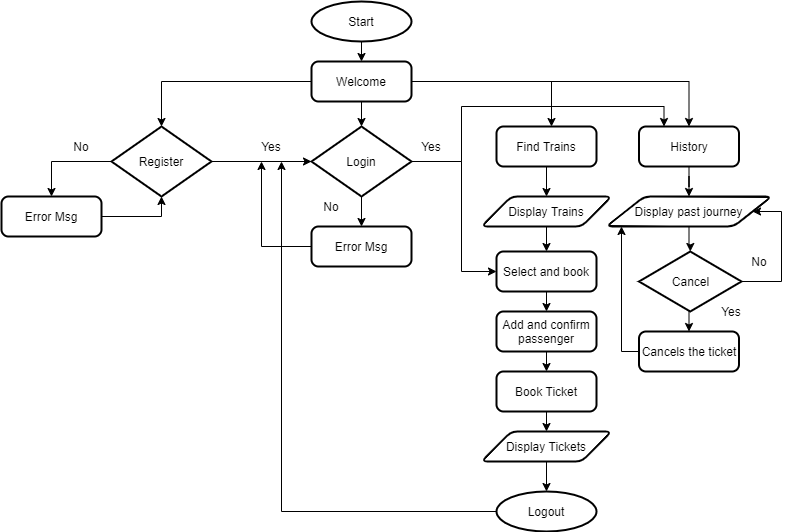

The diagram above was exported from draw.io. Its source (the exported page's mxGraphModel, read from the mxfile embedded in the PNG):
<mxGraphModel dx="1038" dy="579" grid="1" gridSize="10" guides="1" tooltips="1" connect="1" arrows="1" fold="1" page="1" pageScale="1" pageWidth="827" pageHeight="1169" math="0" shadow="0">
  <root>
    <mxCell id="0" />
    <mxCell id="1" parent="0" />
    <mxCell id="wBpaILMrDAG1DoO13vOY-31" style="edgeStyle=orthogonalEdgeStyle;rounded=0;orthogonalLoop=1;jettySize=auto;html=1;exitX=0.5;exitY=1;exitDx=0;exitDy=0;exitPerimeter=0;entryX=0.5;entryY=0;entryDx=0;entryDy=0;" parent="1" source="wBpaILMrDAG1DoO13vOY-1" target="wBpaILMrDAG1DoO13vOY-3" edge="1">
      <mxGeometry relative="1" as="geometry" />
    </mxCell>
    <mxCell id="wBpaILMrDAG1DoO13vOY-1" value="Start" style="strokeWidth=2;html=1;shape=mxgraph.flowchart.start_1;whiteSpace=wrap;" parent="1" vertex="1">
      <mxGeometry x="350" y="10" width="100" height="40" as="geometry" />
    </mxCell>
    <mxCell id="wBpaILMrDAG1DoO13vOY-33" style="edgeStyle=orthogonalEdgeStyle;rounded=0;orthogonalLoop=1;jettySize=auto;html=1;entryX=0.5;entryY=0;entryDx=0;entryDy=0;entryPerimeter=0;" parent="1" source="wBpaILMrDAG1DoO13vOY-3" edge="1">
      <mxGeometry relative="1" as="geometry">
        <mxPoint x="590" y="135" as="targetPoint" />
      </mxGeometry>
    </mxCell>
    <mxCell id="wBpaILMrDAG1DoO13vOY-34" style="edgeStyle=orthogonalEdgeStyle;rounded=0;orthogonalLoop=1;jettySize=auto;html=1;entryX=0.5;entryY=0;entryDx=0;entryDy=0;entryPerimeter=0;" parent="1" source="wBpaILMrDAG1DoO13vOY-3" target="wBpaILMrDAG1DoO13vOY-19" edge="1">
      <mxGeometry relative="1" as="geometry" />
    </mxCell>
    <mxCell id="wBpaILMrDAG1DoO13vOY-40" style="edgeStyle=orthogonalEdgeStyle;rounded=0;orthogonalLoop=1;jettySize=auto;html=1;exitX=0.5;exitY=1;exitDx=0;exitDy=0;entryX=0.5;entryY=0;entryDx=0;entryDy=0;" parent="1" source="wBpaILMrDAG1DoO13vOY-3" edge="1">
      <mxGeometry relative="1" as="geometry">
        <mxPoint x="400" y="135" as="targetPoint" />
      </mxGeometry>
    </mxCell>
    <mxCell id="_zZG24QkTptgtgicc2jO-5" style="edgeStyle=orthogonalEdgeStyle;rounded=0;orthogonalLoop=1;jettySize=auto;html=1;entryX=0.5;entryY=0;entryDx=0;entryDy=0;" edge="1" parent="1" source="wBpaILMrDAG1DoO13vOY-3" target="_zZG24QkTptgtgicc2jO-2">
      <mxGeometry relative="1" as="geometry" />
    </mxCell>
    <mxCell id="wBpaILMrDAG1DoO13vOY-3" value="Welcome" style="rounded=1;whiteSpace=wrap;html=1;absoluteArcSize=1;arcSize=14;strokeWidth=2;" parent="1" vertex="1">
      <mxGeometry x="350" y="70" width="100" height="40" as="geometry" />
    </mxCell>
    <mxCell id="wBpaILMrDAG1DoO13vOY-21" style="edgeStyle=orthogonalEdgeStyle;rounded=0;orthogonalLoop=1;jettySize=auto;html=1;entryX=0.5;entryY=0;entryDx=0;entryDy=0;" parent="1" source="wBpaILMrDAG1DoO13vOY-19" target="wBpaILMrDAG1DoO13vOY-20" edge="1">
      <mxGeometry relative="1" as="geometry" />
    </mxCell>
    <mxCell id="wBpaILMrDAG1DoO13vOY-73" style="edgeStyle=orthogonalEdgeStyle;rounded=0;orthogonalLoop=1;jettySize=auto;html=1;entryX=0;entryY=0.5;entryDx=0;entryDy=0;entryPerimeter=0;" parent="1" source="wBpaILMrDAG1DoO13vOY-19" target="wBpaILMrDAG1DoO13vOY-66" edge="1">
      <mxGeometry relative="1" as="geometry" />
    </mxCell>
    <mxCell id="wBpaILMrDAG1DoO13vOY-19" value="Register" style="strokeWidth=2;html=1;shape=mxgraph.flowchart.decision;whiteSpace=wrap;" parent="1" vertex="1">
      <mxGeometry x="150" y="135" width="100" height="70" as="geometry" />
    </mxCell>
    <mxCell id="wBpaILMrDAG1DoO13vOY-22" style="edgeStyle=orthogonalEdgeStyle;rounded=0;orthogonalLoop=1;jettySize=auto;html=1;entryX=0.5;entryY=1;entryDx=0;entryDy=0;entryPerimeter=0;" parent="1" source="wBpaILMrDAG1DoO13vOY-20" target="wBpaILMrDAG1DoO13vOY-19" edge="1">
      <mxGeometry relative="1" as="geometry" />
    </mxCell>
    <mxCell id="wBpaILMrDAG1DoO13vOY-20" value="Error Msg" style="rounded=1;whiteSpace=wrap;html=1;absoluteArcSize=1;arcSize=14;strokeWidth=2;" parent="1" vertex="1">
      <mxGeometry x="40" y="205" width="100" height="40" as="geometry" />
    </mxCell>
    <mxCell id="wBpaILMrDAG1DoO13vOY-44" value="No" style="rounded=0;whiteSpace=wrap;html=1;strokeColor=#FFFFFF;" parent="1" vertex="1">
      <mxGeometry x="100" y="145" width="40" height="20" as="geometry" />
    </mxCell>
    <mxCell id="wBpaILMrDAG1DoO13vOY-51" style="edgeStyle=orthogonalEdgeStyle;rounded=0;orthogonalLoop=1;jettySize=auto;html=1;entryX=0.5;entryY=0;entryDx=0;entryDy=0;" parent="1" source="wBpaILMrDAG1DoO13vOY-52" target="wBpaILMrDAG1DoO13vOY-54" edge="1">
      <mxGeometry relative="1" as="geometry" />
    </mxCell>
    <mxCell id="wBpaILMrDAG1DoO13vOY-52" value="Find Trains" style="rounded=1;whiteSpace=wrap;html=1;absoluteArcSize=1;arcSize=14;strokeWidth=2;" parent="1" vertex="1">
      <mxGeometry x="535" y="135" width="100" height="40" as="geometry" />
    </mxCell>
    <mxCell id="wBpaILMrDAG1DoO13vOY-53" style="edgeStyle=orthogonalEdgeStyle;rounded=0;orthogonalLoop=1;jettySize=auto;html=1;" parent="1" source="wBpaILMrDAG1DoO13vOY-54" target="wBpaILMrDAG1DoO13vOY-56" edge="1">
      <mxGeometry relative="1" as="geometry" />
    </mxCell>
    <mxCell id="wBpaILMrDAG1DoO13vOY-54" value="Display Trains" style="shape=parallelogram;html=1;strokeWidth=2;perimeter=parallelogramPerimeter;whiteSpace=wrap;rounded=1;arcSize=12;size=0.23;" parent="1" vertex="1">
      <mxGeometry x="520" y="205" width="130" height="30" as="geometry" />
    </mxCell>
    <mxCell id="wBpaILMrDAG1DoO13vOY-55" style="edgeStyle=orthogonalEdgeStyle;rounded=0;orthogonalLoop=1;jettySize=auto;html=1;exitX=0.5;exitY=1;exitDx=0;exitDy=0;entryX=0.5;entryY=0;entryDx=0;entryDy=0;" parent="1" source="wBpaILMrDAG1DoO13vOY-56" target="wBpaILMrDAG1DoO13vOY-58" edge="1">
      <mxGeometry relative="1" as="geometry" />
    </mxCell>
    <mxCell id="wBpaILMrDAG1DoO13vOY-56" value="Select and book" style="rounded=1;whiteSpace=wrap;html=1;absoluteArcSize=1;arcSize=14;strokeWidth=2;" parent="1" vertex="1">
      <mxGeometry x="535" y="260" width="100" height="40" as="geometry" />
    </mxCell>
    <mxCell id="wBpaILMrDAG1DoO13vOY-57" style="edgeStyle=orthogonalEdgeStyle;rounded=0;orthogonalLoop=1;jettySize=auto;html=1;exitX=0.5;exitY=1;exitDx=0;exitDy=0;entryX=0.5;entryY=0;entryDx=0;entryDy=0;" parent="1" source="wBpaILMrDAG1DoO13vOY-58" target="wBpaILMrDAG1DoO13vOY-60" edge="1">
      <mxGeometry relative="1" as="geometry" />
    </mxCell>
    <mxCell id="wBpaILMrDAG1DoO13vOY-58" value="Add and confirm passenger" style="rounded=1;whiteSpace=wrap;html=1;absoluteArcSize=1;arcSize=14;strokeWidth=2;" parent="1" vertex="1">
      <mxGeometry x="535" y="320" width="100" height="40" as="geometry" />
    </mxCell>
    <mxCell id="wBpaILMrDAG1DoO13vOY-59" style="edgeStyle=orthogonalEdgeStyle;rounded=0;orthogonalLoop=1;jettySize=auto;html=1;exitX=0.5;exitY=1;exitDx=0;exitDy=0;entryX=0.5;entryY=0;entryDx=0;entryDy=0;" parent="1" source="wBpaILMrDAG1DoO13vOY-60" target="wBpaILMrDAG1DoO13vOY-61" edge="1">
      <mxGeometry relative="1" as="geometry" />
    </mxCell>
    <mxCell id="wBpaILMrDAG1DoO13vOY-60" value="Book Ticket" style="rounded=1;whiteSpace=wrap;html=1;absoluteArcSize=1;arcSize=14;strokeWidth=2;" parent="1" vertex="1">
      <mxGeometry x="535" y="380" width="100" height="40" as="geometry" />
    </mxCell>
    <mxCell id="wBpaILMrDAG1DoO13vOY-77" style="edgeStyle=orthogonalEdgeStyle;rounded=0;orthogonalLoop=1;jettySize=auto;html=1;exitX=0.5;exitY=1;exitDx=0;exitDy=0;entryX=0.5;entryY=0;entryDx=0;entryDy=0;entryPerimeter=0;" parent="1" source="wBpaILMrDAG1DoO13vOY-61" target="wBpaILMrDAG1DoO13vOY-62" edge="1">
      <mxGeometry relative="1" as="geometry" />
    </mxCell>
    <mxCell id="wBpaILMrDAG1DoO13vOY-61" value="Display Tickets" style="shape=parallelogram;html=1;strokeWidth=2;perimeter=parallelogramPerimeter;whiteSpace=wrap;rounded=1;arcSize=12;size=0.23;" parent="1" vertex="1">
      <mxGeometry x="520" y="440" width="130" height="30" as="geometry" />
    </mxCell>
    <mxCell id="_zZG24QkTptgtgicc2jO-1" style="edgeStyle=orthogonalEdgeStyle;rounded=0;orthogonalLoop=1;jettySize=auto;html=1;" edge="1" parent="1" source="wBpaILMrDAG1DoO13vOY-62">
      <mxGeometry relative="1" as="geometry">
        <mxPoint x="320" y="170" as="targetPoint" />
      </mxGeometry>
    </mxCell>
    <mxCell id="wBpaILMrDAG1DoO13vOY-62" value="Logout" style="strokeWidth=2;html=1;shape=mxgraph.flowchart.start_1;whiteSpace=wrap;" parent="1" vertex="1">
      <mxGeometry x="535" y="500" width="100" height="40" as="geometry" />
    </mxCell>
    <mxCell id="wBpaILMrDAG1DoO13vOY-76" style="edgeStyle=orthogonalEdgeStyle;rounded=0;orthogonalLoop=1;jettySize=auto;html=1;" parent="1" source="wBpaILMrDAG1DoO13vOY-64" edge="1">
      <mxGeometry relative="1" as="geometry">
        <mxPoint x="300" y="170" as="targetPoint" />
      </mxGeometry>
    </mxCell>
    <mxCell id="wBpaILMrDAG1DoO13vOY-64" value="Error Msg" style="rounded=1;whiteSpace=wrap;html=1;absoluteArcSize=1;arcSize=14;strokeWidth=2;" parent="1" vertex="1">
      <mxGeometry x="350" y="235" width="100" height="40" as="geometry" />
    </mxCell>
    <mxCell id="wBpaILMrDAG1DoO13vOY-71" style="edgeStyle=orthogonalEdgeStyle;rounded=0;orthogonalLoop=1;jettySize=auto;html=1;entryX=0;entryY=0.5;entryDx=0;entryDy=0;" parent="1" source="wBpaILMrDAG1DoO13vOY-66" target="wBpaILMrDAG1DoO13vOY-56" edge="1">
      <mxGeometry relative="1" as="geometry">
        <Array as="points">
          <mxPoint x="500" y="170" />
          <mxPoint x="500" y="280" />
        </Array>
      </mxGeometry>
    </mxCell>
    <mxCell id="wBpaILMrDAG1DoO13vOY-78" style="edgeStyle=orthogonalEdgeStyle;rounded=0;orthogonalLoop=1;jettySize=auto;html=1;exitX=0.5;exitY=1;exitDx=0;exitDy=0;exitPerimeter=0;entryX=0.5;entryY=0;entryDx=0;entryDy=0;" parent="1" source="wBpaILMrDAG1DoO13vOY-66" target="wBpaILMrDAG1DoO13vOY-64" edge="1">
      <mxGeometry relative="1" as="geometry" />
    </mxCell>
    <mxCell id="_zZG24QkTptgtgicc2jO-15" style="edgeStyle=orthogonalEdgeStyle;rounded=0;orthogonalLoop=1;jettySize=auto;html=1;entryX=0.25;entryY=0;entryDx=0;entryDy=0;" edge="1" parent="1" source="wBpaILMrDAG1DoO13vOY-66" target="_zZG24QkTptgtgicc2jO-2">
      <mxGeometry relative="1" as="geometry">
        <Array as="points">
          <mxPoint x="500" y="170" />
          <mxPoint x="500" y="115" />
          <mxPoint x="703" y="115" />
        </Array>
      </mxGeometry>
    </mxCell>
    <mxCell id="wBpaILMrDAG1DoO13vOY-66" value="Login" style="strokeWidth=2;html=1;shape=mxgraph.flowchart.decision;whiteSpace=wrap;" parent="1" vertex="1">
      <mxGeometry x="350" y="135" width="100" height="70" as="geometry" />
    </mxCell>
    <mxCell id="wBpaILMrDAG1DoO13vOY-67" value="No" style="rounded=0;whiteSpace=wrap;html=1;strokeColor=#FFFFFF;" parent="1" vertex="1">
      <mxGeometry x="350" y="205" width="40" height="20" as="geometry" />
    </mxCell>
    <mxCell id="wBpaILMrDAG1DoO13vOY-74" value="Yes" style="rounded=0;whiteSpace=wrap;html=1;strokeColor=#FFFFFF;" parent="1" vertex="1">
      <mxGeometry x="290" y="145" width="40" height="20" as="geometry" />
    </mxCell>
    <mxCell id="wBpaILMrDAG1DoO13vOY-75" value="Yes" style="rounded=0;whiteSpace=wrap;html=1;strokeColor=#FFFFFF;" parent="1" vertex="1">
      <mxGeometry x="450" y="145" width="40" height="20" as="geometry" />
    </mxCell>
    <mxCell id="_zZG24QkTptgtgicc2jO-6" style="edgeStyle=orthogonalEdgeStyle;rounded=0;orthogonalLoop=1;jettySize=auto;html=1;entryX=0.5;entryY=0;entryDx=0;entryDy=0;" edge="1" parent="1" source="_zZG24QkTptgtgicc2jO-2" target="_zZG24QkTptgtgicc2jO-3">
      <mxGeometry relative="1" as="geometry" />
    </mxCell>
    <mxCell id="_zZG24QkTptgtgicc2jO-2" value="History" style="rounded=1;whiteSpace=wrap;html=1;absoluteArcSize=1;arcSize=14;strokeWidth=2;" vertex="1" parent="1">
      <mxGeometry x="677.5" y="135" width="100" height="40" as="geometry" />
    </mxCell>
    <mxCell id="_zZG24QkTptgtgicc2jO-7" style="edgeStyle=orthogonalEdgeStyle;rounded=0;orthogonalLoop=1;jettySize=auto;html=1;exitX=0.5;exitY=1;exitDx=0;exitDy=0;" edge="1" parent="1" source="_zZG24QkTptgtgicc2jO-3" target="_zZG24QkTptgtgicc2jO-4">
      <mxGeometry relative="1" as="geometry" />
    </mxCell>
    <mxCell id="_zZG24QkTptgtgicc2jO-3" value="Display past journey" style="shape=parallelogram;html=1;strokeWidth=2;perimeter=parallelogramPerimeter;whiteSpace=wrap;rounded=1;arcSize=12;size=0.23;" vertex="1" parent="1">
      <mxGeometry x="645" y="205" width="165" height="30" as="geometry" />
    </mxCell>
    <mxCell id="_zZG24QkTptgtgicc2jO-9" style="edgeStyle=orthogonalEdgeStyle;rounded=0;orthogonalLoop=1;jettySize=auto;html=1;entryX=1;entryY=0.5;entryDx=0;entryDy=0;" edge="1" parent="1" source="_zZG24QkTptgtgicc2jO-4" target="_zZG24QkTptgtgicc2jO-3">
      <mxGeometry relative="1" as="geometry">
        <mxPoint x="810" y="240" as="targetPoint" />
        <Array as="points">
          <mxPoint x="820" y="290" />
          <mxPoint x="820" y="220" />
        </Array>
      </mxGeometry>
    </mxCell>
    <mxCell id="_zZG24QkTptgtgicc2jO-13" style="edgeStyle=orthogonalEdgeStyle;rounded=0;orthogonalLoop=1;jettySize=auto;html=1;exitX=0.5;exitY=1;exitDx=0;exitDy=0;exitPerimeter=0;entryX=0.5;entryY=0;entryDx=0;entryDy=0;" edge="1" parent="1" source="_zZG24QkTptgtgicc2jO-4" target="_zZG24QkTptgtgicc2jO-11">
      <mxGeometry relative="1" as="geometry" />
    </mxCell>
    <mxCell id="_zZG24QkTptgtgicc2jO-4" value="Cancel" style="strokeWidth=2;html=1;shape=mxgraph.flowchart.decision;whiteSpace=wrap;" vertex="1" parent="1">
      <mxGeometry x="677.5" y="260" width="102.5" height="60" as="geometry" />
    </mxCell>
    <mxCell id="_zZG24QkTptgtgicc2jO-10" value="No" style="rounded=0;whiteSpace=wrap;html=1;strokeColor=#FFFFFF;" vertex="1" parent="1">
      <mxGeometry x="777.5" y="260" width="40" height="20" as="geometry" />
    </mxCell>
    <mxCell id="_zZG24QkTptgtgicc2jO-12" style="edgeStyle=orthogonalEdgeStyle;rounded=0;orthogonalLoop=1;jettySize=auto;html=1;" edge="1" parent="1" source="_zZG24QkTptgtgicc2jO-11">
      <mxGeometry relative="1" as="geometry">
        <mxPoint x="660" y="235" as="targetPoint" />
        <Array as="points">
          <mxPoint x="660" y="360" />
          <mxPoint x="660" y="235" />
        </Array>
      </mxGeometry>
    </mxCell>
    <mxCell id="_zZG24QkTptgtgicc2jO-11" value="Cancels the ticket" style="rounded=1;whiteSpace=wrap;html=1;absoluteArcSize=1;arcSize=14;strokeWidth=2;" vertex="1" parent="1">
      <mxGeometry x="677.5" y="340" width="100" height="40" as="geometry" />
    </mxCell>
    <mxCell id="_zZG24QkTptgtgicc2jO-14" value="Yes" style="rounded=0;whiteSpace=wrap;html=1;strokeColor=#FFFFFF;" vertex="1" parent="1">
      <mxGeometry x="750" y="310" width="40" height="20" as="geometry" />
    </mxCell>
  </root>
</mxGraphModel>